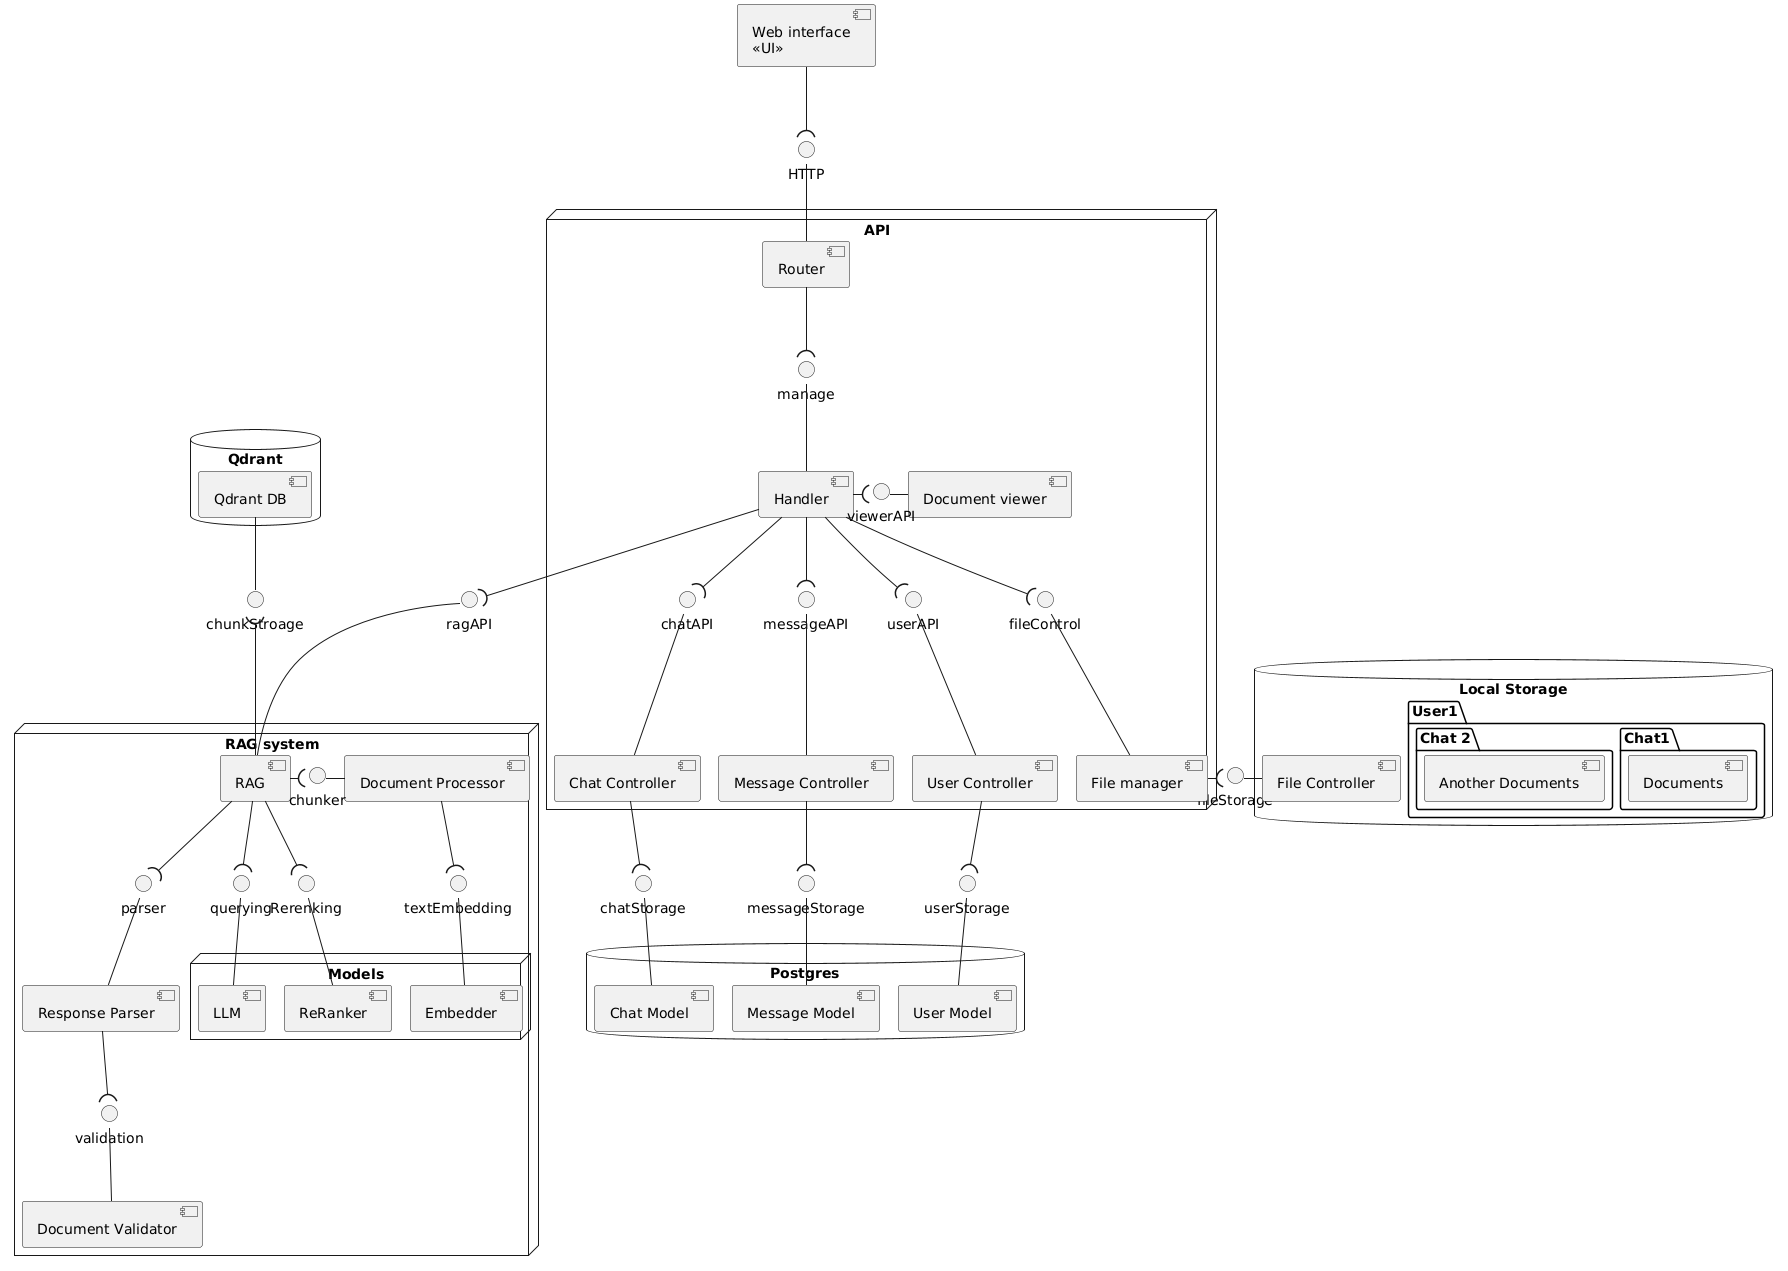

The diagram above was rendered by PlantUML. Its source (embedded in the PNG):
@startuml
!pragma layout smetana
skinparam ComponentSpacing 50
skinparam NodeMargin 25

interface HTTP as http

node "API" {
    [Router] as router
    [Handler] as handler
    [User Controller] as userC
    [Chat Controller] as chatC
    [Message Controller] as messageC
    [File manager] as manager
    [Document viewer] as viewer
    
    router -down--( manage
    handler -up-- manage
    
    handler -right--( viewerAPI
    viewer -left-- viewerAPI
    
    handler -down--( userAPI
    userC -up-- userAPI

    handler -down--( chatAPI
    chatC -up-- chatAPI

    handler -down--( messageAPI
    messageC -up-- messageAPI

    handler -down--( fileControl
    manager -up-- fileControl
}

[Web interface\n<<UI>>] as web

web -down--( http
router -up-- http


database "Postgres" {
    together {
        [User Model] as userM
        [Chat Model] as chatM
        [Message Model] as messageM
    }
}

database "Local Storage" {
    [File Controller] as fileC
    folder "User1" {
        folder "Chat1" {
            [Documents] as documents
        }
        folder "Chat 2" {
            [Another Documents] as aDocuments
        }
    }
}

database "Qdrant" {
    [Qdrant DB] as qdrant
}

node "RAG system" {
    [Document Processor] as docPoc
    [Document Validator] as docVal
    [RAG] as rag
    [Response Parser] as respPars

    node "Models" {
        [LLM] as LLM
        [Embedder] as embedder
        [ReRanker] as reRanker
    }

    rag -down--( parser
    respPars -up-- parser

    rag -down--( querying
    LLM -up-- querying

    rag -down--( Rerenking
    reRanker -up-- Rerenking

    respPars -down--( validation
    docVal -up-- validation

    rag -right--( chunker
    docPoc -left-- chunker

    docPoc -down--( textEmbedding
    embedder -up-- textEmbedding
}

rag -up--( chunkStroage
qdrant -down-- chunkStroage

userC -down--( userStorage
userM -up-- userStorage

chatC -down--( chatStorage
chatM -up-- chatStorage

messageC -down--( messageStorage
messageM -up-- messageStorage

handler -down--( ragAPI
rag -up-- ragAPI

manager -right--( fileStorage
fileC -left-- fileStorage
@enduml